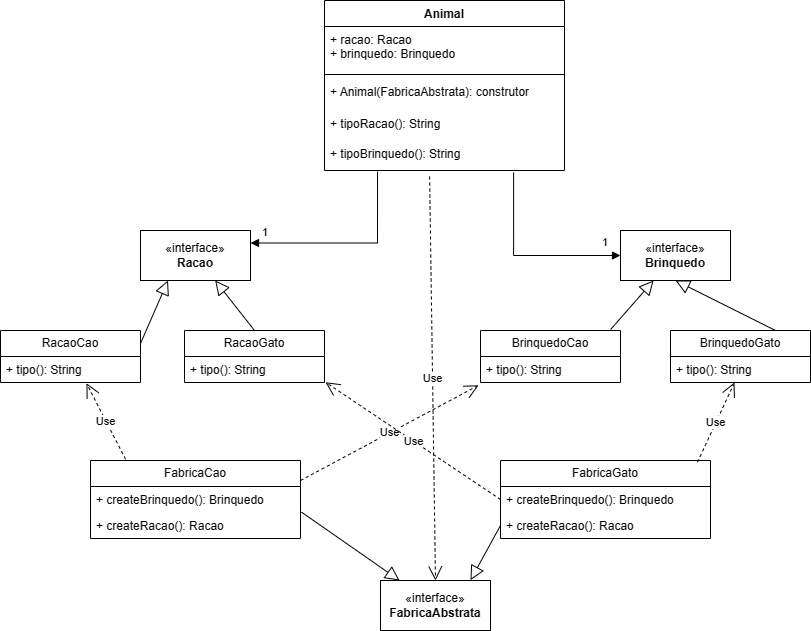

The diagram above was exported from draw.io. Its source (the exported page's mxGraphModel, read from the mxfile embedded in the PNG):
<mxGraphModel dx="880" dy="484" grid="1" gridSize="10" guides="1" tooltips="1" connect="1" arrows="1" fold="1" page="1" pageScale="1" pageWidth="827" pageHeight="1169" math="0" shadow="0">
  <root>
    <mxCell id="0" />
    <mxCell id="1" parent="0" />
    <mxCell id="xqjuHdZmcmnoVpXJTQ4S-1" value="Animal" style="swimlane;fontStyle=1;align=center;verticalAlign=top;childLayout=stackLayout;horizontal=1;startSize=26;horizontalStack=0;resizeParent=1;resizeParentMax=0;resizeLast=0;collapsible=1;marginBottom=0;whiteSpace=wrap;html=1;" vertex="1" parent="1">
      <mxGeometry x="334" y="90" width="240" height="170" as="geometry" />
    </mxCell>
    <mxCell id="xqjuHdZmcmnoVpXJTQ4S-2" value="+ racao: Racao&lt;br&gt;+ brinquedo: Brinquedo" style="text;strokeColor=none;fillColor=none;align=left;verticalAlign=top;spacingLeft=4;spacingRight=4;overflow=hidden;rotatable=0;points=[[0,0.5],[1,0.5]];portConstraint=eastwest;whiteSpace=wrap;html=1;" vertex="1" parent="xqjuHdZmcmnoVpXJTQ4S-1">
      <mxGeometry y="26" width="240" height="44" as="geometry" />
    </mxCell>
    <mxCell id="xqjuHdZmcmnoVpXJTQ4S-3" value="" style="line;strokeWidth=1;fillColor=none;align=left;verticalAlign=middle;spacingTop=-1;spacingLeft=3;spacingRight=3;rotatable=0;labelPosition=right;points=[];portConstraint=eastwest;strokeColor=inherit;" vertex="1" parent="xqjuHdZmcmnoVpXJTQ4S-1">
      <mxGeometry y="70" width="240" height="8" as="geometry" />
    </mxCell>
    <mxCell id="xqjuHdZmcmnoVpXJTQ4S-4" value="+ Animal(FabricaAbstrata): construtor" style="text;strokeColor=none;fillColor=none;align=left;verticalAlign=top;spacingLeft=4;spacingRight=4;overflow=hidden;rotatable=0;points=[[0,0.5],[1,0.5]];portConstraint=eastwest;whiteSpace=wrap;html=1;" vertex="1" parent="xqjuHdZmcmnoVpXJTQ4S-1">
      <mxGeometry y="78" width="240" height="32" as="geometry" />
    </mxCell>
    <mxCell id="xqjuHdZmcmnoVpXJTQ4S-5" value="+ tipoRacao(): String" style="text;strokeColor=none;fillColor=none;align=left;verticalAlign=top;spacingLeft=4;spacingRight=4;overflow=hidden;rotatable=0;points=[[0,0.5],[1,0.5]];portConstraint=eastwest;whiteSpace=wrap;html=1;" vertex="1" parent="xqjuHdZmcmnoVpXJTQ4S-1">
      <mxGeometry y="110" width="240" height="30" as="geometry" />
    </mxCell>
    <mxCell id="xqjuHdZmcmnoVpXJTQ4S-6" value="+ tipoBrinquedo(): String" style="text;strokeColor=none;fillColor=none;align=left;verticalAlign=top;spacingLeft=4;spacingRight=4;overflow=hidden;rotatable=0;points=[[0,0.5],[1,0.5]];portConstraint=eastwest;whiteSpace=wrap;html=1;" vertex="1" parent="xqjuHdZmcmnoVpXJTQ4S-1">
      <mxGeometry y="140" width="240" height="30" as="geometry" />
    </mxCell>
    <mxCell id="xqjuHdZmcmnoVpXJTQ4S-7" value="«interface»&lt;br&gt;&lt;b&gt;Racao&lt;/b&gt;" style="html=1;whiteSpace=wrap;" vertex="1" parent="1">
      <mxGeometry x="150" y="320" width="110" height="50" as="geometry" />
    </mxCell>
    <mxCell id="xqjuHdZmcmnoVpXJTQ4S-8" value="«interface»&lt;br&gt;&lt;b&gt;Brinquedo&lt;/b&gt;" style="html=1;whiteSpace=wrap;" vertex="1" parent="1">
      <mxGeometry x="630" y="320" width="110" height="50" as="geometry" />
    </mxCell>
    <mxCell id="xqjuHdZmcmnoVpXJTQ4S-17" value="RacaoCao" style="swimlane;fontStyle=0;childLayout=stackLayout;horizontal=1;startSize=26;fillColor=none;horizontalStack=0;resizeParent=1;resizeParentMax=0;resizeLast=0;collapsible=1;marginBottom=0;whiteSpace=wrap;html=1;" vertex="1" parent="1">
      <mxGeometry x="10" y="420" width="140" height="52" as="geometry" />
    </mxCell>
    <mxCell id="xqjuHdZmcmnoVpXJTQ4S-18" value="+ tipo(): String" style="text;strokeColor=none;fillColor=none;align=left;verticalAlign=top;spacingLeft=4;spacingRight=4;overflow=hidden;rotatable=0;points=[[0,0.5],[1,0.5]];portConstraint=eastwest;whiteSpace=wrap;html=1;" vertex="1" parent="xqjuHdZmcmnoVpXJTQ4S-17">
      <mxGeometry y="26" width="140" height="26" as="geometry" />
    </mxCell>
    <mxCell id="xqjuHdZmcmnoVpXJTQ4S-21" value="RacaoGato" style="swimlane;fontStyle=0;childLayout=stackLayout;horizontal=1;startSize=26;fillColor=none;horizontalStack=0;resizeParent=1;resizeParentMax=0;resizeLast=0;collapsible=1;marginBottom=0;whiteSpace=wrap;html=1;" vertex="1" parent="1">
      <mxGeometry x="194" y="420" width="140" height="52" as="geometry" />
    </mxCell>
    <mxCell id="xqjuHdZmcmnoVpXJTQ4S-22" value="+ tipo(): String" style="text;strokeColor=none;fillColor=none;align=left;verticalAlign=top;spacingLeft=4;spacingRight=4;overflow=hidden;rotatable=0;points=[[0,0.5],[1,0.5]];portConstraint=eastwest;whiteSpace=wrap;html=1;" vertex="1" parent="xqjuHdZmcmnoVpXJTQ4S-21">
      <mxGeometry y="26" width="140" height="26" as="geometry" />
    </mxCell>
    <mxCell id="xqjuHdZmcmnoVpXJTQ4S-23" value="BrinquedoCao" style="swimlane;fontStyle=0;childLayout=stackLayout;horizontal=1;startSize=26;fillColor=none;horizontalStack=0;resizeParent=1;resizeParentMax=0;resizeLast=0;collapsible=1;marginBottom=0;whiteSpace=wrap;html=1;" vertex="1" parent="1">
      <mxGeometry x="490" y="420" width="140" height="52" as="geometry" />
    </mxCell>
    <mxCell id="xqjuHdZmcmnoVpXJTQ4S-24" value="+ tipo(): String" style="text;strokeColor=none;fillColor=none;align=left;verticalAlign=top;spacingLeft=4;spacingRight=4;overflow=hidden;rotatable=0;points=[[0,0.5],[1,0.5]];portConstraint=eastwest;whiteSpace=wrap;html=1;" vertex="1" parent="xqjuHdZmcmnoVpXJTQ4S-23">
      <mxGeometry y="26" width="140" height="26" as="geometry" />
    </mxCell>
    <mxCell id="xqjuHdZmcmnoVpXJTQ4S-25" value="BrinquedoGato" style="swimlane;fontStyle=0;childLayout=stackLayout;horizontal=1;startSize=26;fillColor=none;horizontalStack=0;resizeParent=1;resizeParentMax=0;resizeLast=0;collapsible=1;marginBottom=0;whiteSpace=wrap;html=1;" vertex="1" parent="1">
      <mxGeometry x="680" y="420" width="140" height="52" as="geometry" />
    </mxCell>
    <mxCell id="xqjuHdZmcmnoVpXJTQ4S-26" value="+ tipo(): String" style="text;strokeColor=none;fillColor=none;align=left;verticalAlign=top;spacingLeft=4;spacingRight=4;overflow=hidden;rotatable=0;points=[[0,0.5],[1,0.5]];portConstraint=eastwest;whiteSpace=wrap;html=1;" vertex="1" parent="xqjuHdZmcmnoVpXJTQ4S-25">
      <mxGeometry y="26" width="140" height="26" as="geometry" />
    </mxCell>
    <mxCell id="xqjuHdZmcmnoVpXJTQ4S-27" value="FabricaCao" style="swimlane;fontStyle=0;childLayout=stackLayout;horizontal=1;startSize=26;fillColor=none;horizontalStack=0;resizeParent=1;resizeParentMax=0;resizeLast=0;collapsible=1;marginBottom=0;whiteSpace=wrap;html=1;" vertex="1" parent="1">
      <mxGeometry x="100" y="550" width="210" height="78" as="geometry" />
    </mxCell>
    <mxCell id="xqjuHdZmcmnoVpXJTQ4S-28" value="+ createBrinquedo(): Brinquedo" style="text;strokeColor=none;fillColor=none;align=left;verticalAlign=top;spacingLeft=4;spacingRight=4;overflow=hidden;rotatable=0;points=[[0,0.5],[1,0.5]];portConstraint=eastwest;whiteSpace=wrap;html=1;" vertex="1" parent="xqjuHdZmcmnoVpXJTQ4S-27">
      <mxGeometry y="26" width="210" height="26" as="geometry" />
    </mxCell>
    <mxCell id="xqjuHdZmcmnoVpXJTQ4S-29" value="+ createRacao(): Racao" style="text;strokeColor=none;fillColor=none;align=left;verticalAlign=top;spacingLeft=4;spacingRight=4;overflow=hidden;rotatable=0;points=[[0,0.5],[1,0.5]];portConstraint=eastwest;whiteSpace=wrap;html=1;" vertex="1" parent="xqjuHdZmcmnoVpXJTQ4S-27">
      <mxGeometry y="52" width="210" height="26" as="geometry" />
    </mxCell>
    <mxCell id="xqjuHdZmcmnoVpXJTQ4S-33" value="FabricaGato" style="swimlane;fontStyle=0;childLayout=stackLayout;horizontal=1;startSize=26;fillColor=none;horizontalStack=0;resizeParent=1;resizeParentMax=0;resizeLast=0;collapsible=1;marginBottom=0;whiteSpace=wrap;html=1;" vertex="1" parent="1">
      <mxGeometry x="510" y="550" width="210" height="78" as="geometry" />
    </mxCell>
    <mxCell id="xqjuHdZmcmnoVpXJTQ4S-34" value="+ createBrinquedo(): Brinquedo" style="text;strokeColor=none;fillColor=none;align=left;verticalAlign=top;spacingLeft=4;spacingRight=4;overflow=hidden;rotatable=0;points=[[0,0.5],[1,0.5]];portConstraint=eastwest;whiteSpace=wrap;html=1;" vertex="1" parent="xqjuHdZmcmnoVpXJTQ4S-33">
      <mxGeometry y="26" width="210" height="26" as="geometry" />
    </mxCell>
    <mxCell id="xqjuHdZmcmnoVpXJTQ4S-35" value="+ createRacao(): Racao" style="text;strokeColor=none;fillColor=none;align=left;verticalAlign=top;spacingLeft=4;spacingRight=4;overflow=hidden;rotatable=0;points=[[0,0.5],[1,0.5]];portConstraint=eastwest;whiteSpace=wrap;html=1;" vertex="1" parent="xqjuHdZmcmnoVpXJTQ4S-33">
      <mxGeometry y="52" width="210" height="26" as="geometry" />
    </mxCell>
    <mxCell id="xqjuHdZmcmnoVpXJTQ4S-36" value="«interface»&lt;br&gt;&lt;b&gt;FabricaAbstrata&lt;/b&gt;" style="html=1;whiteSpace=wrap;" vertex="1" parent="1">
      <mxGeometry x="390" y="670" width="110" height="50" as="geometry" />
    </mxCell>
    <mxCell id="xqjuHdZmcmnoVpXJTQ4S-40" value="Use" style="endArrow=open;endSize=12;dashed=1;html=1;rounded=0;exitX=0.438;exitY=1.2;exitDx=0;exitDy=0;exitPerimeter=0;entryX=0.5;entryY=0;entryDx=0;entryDy=0;" edge="1" parent="1" source="xqjuHdZmcmnoVpXJTQ4S-6" target="xqjuHdZmcmnoVpXJTQ4S-36">
      <mxGeometry width="160" relative="1" as="geometry">
        <mxPoint x="340" y="400" as="sourcePoint" />
        <mxPoint x="420" y="600" as="targetPoint" />
      </mxGeometry>
    </mxCell>
    <mxCell id="xqjuHdZmcmnoVpXJTQ4S-41" value="Use" style="endArrow=open;endSize=12;dashed=1;html=1;rounded=0;exitX=1;exitY=-0.231;exitDx=0;exitDy=0;exitPerimeter=0;entryX=-0.014;entryY=1.108;entryDx=0;entryDy=0;entryPerimeter=0;" edge="1" parent="1" source="xqjuHdZmcmnoVpXJTQ4S-28" target="xqjuHdZmcmnoVpXJTQ4S-24">
      <mxGeometry width="160" relative="1" as="geometry">
        <mxPoint x="350" y="330" as="sourcePoint" />
        <mxPoint x="370" y="570" as="targetPoint" />
      </mxGeometry>
    </mxCell>
    <mxCell id="xqjuHdZmcmnoVpXJTQ4S-42" value="Use" style="endArrow=open;endSize=12;dashed=1;html=1;rounded=0;entryX=0.614;entryY=1.028;entryDx=0;entryDy=0;entryPerimeter=0;exitX=0.167;exitY=-0.016;exitDx=0;exitDy=0;exitPerimeter=0;" edge="1" parent="1" source="xqjuHdZmcmnoVpXJTQ4S-27" target="xqjuHdZmcmnoVpXJTQ4S-18">
      <mxGeometry width="160" relative="1" as="geometry">
        <mxPoint x="340" y="550" as="sourcePoint" />
        <mxPoint x="500" y="550" as="targetPoint" />
      </mxGeometry>
    </mxCell>
    <mxCell id="xqjuHdZmcmnoVpXJTQ4S-43" value="Use" style="endArrow=open;endSize=12;dashed=1;html=1;rounded=0;exitX=0;exitY=0.5;exitDx=0;exitDy=0;entryX=1.007;entryY=0.989;entryDx=0;entryDy=0;entryPerimeter=0;" edge="1" parent="1" source="xqjuHdZmcmnoVpXJTQ4S-34" target="xqjuHdZmcmnoVpXJTQ4S-22">
      <mxGeometry width="160" relative="1" as="geometry">
        <mxPoint x="340" y="550" as="sourcePoint" />
        <mxPoint x="500" y="550" as="targetPoint" />
        <Array as="points" />
      </mxGeometry>
    </mxCell>
    <mxCell id="xqjuHdZmcmnoVpXJTQ4S-44" value="Use" style="endArrow=open;endSize=12;dashed=1;html=1;rounded=0;exitX=0.938;exitY=0.022;exitDx=0;exitDy=0;exitPerimeter=0;" edge="1" parent="1" source="xqjuHdZmcmnoVpXJTQ4S-33" target="xqjuHdZmcmnoVpXJTQ4S-26">
      <mxGeometry width="160" relative="1" as="geometry">
        <mxPoint x="340" y="550" as="sourcePoint" />
        <mxPoint x="707" y="480" as="targetPoint" />
      </mxGeometry>
    </mxCell>
    <mxCell id="xqjuHdZmcmnoVpXJTQ4S-45" value="" style="endArrow=block;endFill=0;endSize=12;html=1;rounded=0;exitX=1.005;exitY=-0.014;exitDx=0;exitDy=0;exitPerimeter=0;" edge="1" parent="1" source="xqjuHdZmcmnoVpXJTQ4S-29" target="xqjuHdZmcmnoVpXJTQ4S-36">
      <mxGeometry width="160" relative="1" as="geometry">
        <mxPoint x="340" y="610" as="sourcePoint" />
        <mxPoint x="500" y="550" as="targetPoint" />
      </mxGeometry>
    </mxCell>
    <mxCell id="xqjuHdZmcmnoVpXJTQ4S-46" value="" style="endArrow=block;endFill=0;endSize=12;html=1;rounded=0;exitX=0;exitY=0.5;exitDx=0;exitDy=0;entryX=0.818;entryY=-0.007;entryDx=0;entryDy=0;entryPerimeter=0;" edge="1" parent="1" source="xqjuHdZmcmnoVpXJTQ4S-35" target="xqjuHdZmcmnoVpXJTQ4S-36">
      <mxGeometry width="160" relative="1" as="geometry">
        <mxPoint x="340" y="510" as="sourcePoint" />
        <mxPoint x="500" y="510" as="targetPoint" />
      </mxGeometry>
    </mxCell>
    <mxCell id="xqjuHdZmcmnoVpXJTQ4S-47" value="" style="endArrow=block;endFill=0;endSize=12;html=1;rounded=0;exitX=0.5;exitY=0;exitDx=0;exitDy=0;" edge="1" parent="1" source="xqjuHdZmcmnoVpXJTQ4S-21" target="xqjuHdZmcmnoVpXJTQ4S-7">
      <mxGeometry width="160" relative="1" as="geometry">
        <mxPoint x="340" y="360" as="sourcePoint" />
        <mxPoint x="370" y="390" as="targetPoint" />
      </mxGeometry>
    </mxCell>
    <mxCell id="xqjuHdZmcmnoVpXJTQ4S-48" value="" style="endArrow=block;endFill=0;endSize=12;html=1;rounded=0;exitX=1;exitY=0.25;exitDx=0;exitDy=0;entryX=0.25;entryY=1;entryDx=0;entryDy=0;" edge="1" parent="1" source="xqjuHdZmcmnoVpXJTQ4S-17" target="xqjuHdZmcmnoVpXJTQ4S-7">
      <mxGeometry width="160" relative="1" as="geometry">
        <mxPoint x="340" y="440" as="sourcePoint" />
        <mxPoint x="170" y="380" as="targetPoint" />
      </mxGeometry>
    </mxCell>
    <mxCell id="xqjuHdZmcmnoVpXJTQ4S-49" value="" style="endArrow=block;endFill=0;endSize=12;html=1;rounded=0;exitX=0.929;exitY=-0.018;exitDx=0;exitDy=0;exitPerimeter=0;" edge="1" parent="1" source="xqjuHdZmcmnoVpXJTQ4S-23" target="xqjuHdZmcmnoVpXJTQ4S-8">
      <mxGeometry width="160" relative="1" as="geometry">
        <mxPoint x="340" y="440" as="sourcePoint" />
        <mxPoint x="500" y="440" as="targetPoint" />
      </mxGeometry>
    </mxCell>
    <mxCell id="xqjuHdZmcmnoVpXJTQ4S-50" value="" style="endArrow=block;endFill=0;endSize=12;html=1;rounded=0;exitX=0.75;exitY=0;exitDx=0;exitDy=0;entryX=0.5;entryY=1;entryDx=0;entryDy=0;" edge="1" parent="1" source="xqjuHdZmcmnoVpXJTQ4S-25" target="xqjuHdZmcmnoVpXJTQ4S-8">
      <mxGeometry width="160" relative="1" as="geometry">
        <mxPoint x="340" y="440" as="sourcePoint" />
        <mxPoint x="500" y="440" as="targetPoint" />
      </mxGeometry>
    </mxCell>
    <mxCell id="xqjuHdZmcmnoVpXJTQ4S-51" value="" style="endArrow=block;endFill=1;html=1;edgeStyle=orthogonalEdgeStyle;align=left;verticalAlign=top;rounded=0;exitX=0.221;exitY=1.036;exitDx=0;exitDy=0;exitPerimeter=0;entryX=1;entryY=0.25;entryDx=0;entryDy=0;" edge="1" parent="1" source="xqjuHdZmcmnoVpXJTQ4S-6" target="xqjuHdZmcmnoVpXJTQ4S-7">
      <mxGeometry x="-1" relative="1" as="geometry">
        <mxPoint x="390" y="280" as="sourcePoint" />
        <mxPoint x="500" y="440" as="targetPoint" />
        <Array as="points">
          <mxPoint x="387" y="333" />
        </Array>
      </mxGeometry>
    </mxCell>
    <mxCell id="xqjuHdZmcmnoVpXJTQ4S-52" value="1" style="edgeLabel;resizable=0;html=1;align=left;verticalAlign=bottom;" connectable="0" vertex="1" parent="xqjuHdZmcmnoVpXJTQ4S-51">
      <mxGeometry x="-1" relative="1" as="geometry">
        <mxPoint x="-117" y="69" as="offset" />
      </mxGeometry>
    </mxCell>
    <mxCell id="xqjuHdZmcmnoVpXJTQ4S-53" value="" style="endArrow=block;endFill=1;html=1;edgeStyle=orthogonalEdgeStyle;align=left;verticalAlign=top;rounded=0;exitX=0.788;exitY=1.067;exitDx=0;exitDy=0;exitPerimeter=0;entryX=0;entryY=0.5;entryDx=0;entryDy=0;" edge="1" parent="1" source="xqjuHdZmcmnoVpXJTQ4S-6" target="xqjuHdZmcmnoVpXJTQ4S-8">
      <mxGeometry x="-1" relative="1" as="geometry">
        <mxPoint x="340" y="440" as="sourcePoint" />
        <mxPoint x="500" y="440" as="targetPoint" />
        <Array as="points">
          <mxPoint x="523" y="345" />
        </Array>
      </mxGeometry>
    </mxCell>
    <mxCell id="xqjuHdZmcmnoVpXJTQ4S-54" value="1" style="edgeLabel;resizable=0;html=1;align=left;verticalAlign=bottom;" connectable="0" vertex="1" parent="xqjuHdZmcmnoVpXJTQ4S-53">
      <mxGeometry x="-1" relative="1" as="geometry">
        <mxPoint x="87" y="78" as="offset" />
      </mxGeometry>
    </mxCell>
  </root>
</mxGraphModel>